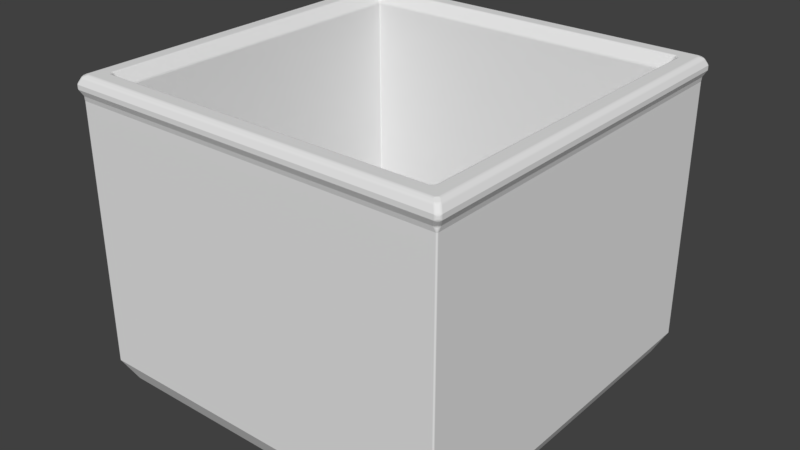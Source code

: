 # Source: BalloonBasket.blend  (saved by Blender 2.79.0; exported with 4.5.12 LTS)
import bpy
from mathutils import Matrix  # noqa: F401  (used for matrix-valued properties, if any)

bpy.ops.wm.read_factory_settings(use_empty=True)
scene = bpy.context.scene
scene.name = 'Scene'

# ---- collections
col_collection_1 = bpy.data.collections.new('Collection 1'); scene.collection.children.link(col_collection_1)

# ---- materials (node trees are filled in below, after node groups)
mat_material = bpy.data.materials.new('Material')
mat_material.alpha_threshold = 0.0
mat_material.use_transparent_shadow = False
mat_material.roughness = 0.5
mat_material.line_color = (0.0, 0.0, 0.0, 1.0)

# ---- material node trees

# ---- world
world_world = bpy.data.worlds.new('World'); scene.world = world_world
world_world.color = (0.05088, 0.05088, 0.05088)
world_world.use_sun_shadow = False
world_world.sun_shadow_jitter_overblur = 0.0
world_world.cycles.sampling_method = 'MANUAL'

# ---- meshes
me_cube = bpy.data.meshes.new('Cube')
me_cube.from_pydata([(1.06, 1.06, -0.9034), (1.06, -1.06, -0.9034), (-1.06, -1.06, -0.9034), (-1.06, 1.06, -0.9034), (-0.9665, 0.9665, -0.7866), (0.9665, 0.9665, -0.7866), (0.9665, -0.9665, -0.7866), (-0.9665, -0.9665, -0.7866), (1.129, -1.129, -0.7689), (-1.129, -1.129, -0.7689), (1.129, 1.129, -0.7689), (-1.129, 1.129, -0.7689), (1.136, 1.119, 0.9219), (1.119, 1.136, 0.9219), (1.093, 1.114, 0.9353), (1.114, 1.093, 0.9353), (1.114, -1.093, 0.9353), (1.093, -1.114, 0.9353), (1.119, -1.136, 0.9219), (1.136, -1.119, 0.9219), (-1.119, -1.136, 0.9219), (-1.093, -1.114, 0.9353), (-1.114, -1.093, 0.9353), (-1.136, -1.119, 0.9219), (-1.093, 1.114, 0.9353), (-1.119, 1.136, 0.9219), (-1.136, 1.119, 0.9219), (-1.114, 1.093, 0.9353), (1.012, 1.034, 0.9353), (0.9832, 0.9832, 0.8656), (1.034, 1.012, 0.9353), (1.136, -1.119, 0.8226), (1.119, -1.136, 0.8226), (1.129, -1.129, 0.7941), (-1.136, 1.119, 0.8226), (-1.119, 1.136, 0.8226), (-1.129, 1.129, 0.7941), (-1.136, -1.119, 0.8226), (-1.129, -1.129, 0.7941), (-1.119, -1.136, 0.8226), (1.119, 1.136, 0.8226), (1.136, 1.119, 0.8226), (1.129, 1.129, 0.7941), (-1.034, -1.012, 0.9353), (-1.012, -1.034, 0.9353), (-0.9832, -0.9832, 0.8656), (1.012, -1.034, 0.9353), (1.034, -1.012, 0.9353), (0.9832, -0.9832, 0.8656), (-1.012, 1.034, 0.9353), (-1.034, 1.012, 0.9353), (-0.9832, 0.9832, 0.8656), (1.154, -1.137, 0.8588), (1.154, -1.137, 0.8857), (1.137, -1.154, 0.8857), (1.137, -1.154, 0.8588), (-1.154, 1.137, 0.8588), (-1.154, 1.137, 0.8857), (-1.137, 1.154, 0.8857), (-1.137, 1.154, 0.8588), (-1.154, -1.137, 0.8588), (-1.137, -1.154, 0.8588), (-1.137, -1.154, 0.8857), (-1.154, -1.137, 0.8857), (1.154, 1.137, 0.8857), (1.154, 1.137, 0.8588), (1.137, 1.154, 0.8588), (1.137, 1.154, 0.8857)], [], [(30, 47, 16, 15), (0, 10, 8, 1), (1, 8, 9, 2), (2, 9, 11, 3), (9, 8, 33, 38), (1, 2, 3, 0), (48, 6, 7, 45), (8, 10, 42, 33), (29, 5, 6, 48), (34, 37, 60, 56), (17, 46, 44, 21), (25, 13, 67, 58), (45, 7, 4, 51), (29, 51, 4, 5), (50, 27, 22, 43), (40, 35, 59, 66), (14, 24, 49, 28), (11, 9, 38, 36), (39, 32, 55, 61), (31, 41, 65, 52), (11, 10, 0, 3), (36, 42, 10, 11), (18, 20, 62, 54), (23, 26, 57, 63), (12, 13, 14, 15), (16, 17, 18, 19), (20, 21, 22, 23), (24, 25, 26, 27), (28, 29, 30), (31, 32, 33), (34, 35, 36), (37, 38, 39), (40, 41, 42), (43, 44, 45), (46, 47, 48), (49, 50, 51), (52, 53, 54, 55), (56, 57, 58, 59), (60, 61, 62, 63), (64, 65, 66, 67), (59, 35, 34, 56), (39, 61, 60, 37), (15, 16, 19, 12), (13, 25, 24, 14), (17, 21, 20, 18), (22, 27, 26, 23), (43, 22, 21, 44), (30, 15, 14, 28), (42, 36, 35, 40), (33, 42, 41, 31), (44, 46, 48, 45), (47, 30, 29, 48), (38, 33, 32, 39), (36, 38, 37, 34), (28, 49, 51, 29), (50, 43, 45, 51), (12, 64, 67, 13), (66, 59, 58, 67), (52, 65, 64, 53), (61, 55, 54, 62), (56, 60, 63, 57), (53, 19, 18, 54), (40, 66, 65, 41), (55, 32, 31, 52), (62, 20, 23, 63), (25, 58, 57, 26), (46, 17, 16, 47), (49, 24, 27, 50), (12, 19, 53, 64)])
me_cube.materials.append(mat_material)
me_cube.use_remesh_preserve_volume = False
me_cube.use_remesh_preserve_attributes = False
me_cube.use_mirror_vertex_groups = False
me_cube.update()

# ---- objects
ob_cube = bpy.data.objects.new('Cube', me_cube)

# ---- transforms, parenting, visibility, modifiers, constraints
ob_cube.location = (0.0, 0.0, 1.0)
ob_cube.scale = (1.68, 1.68, 1.68)
ob_cube.lock_rotations_4d = False
ob_cube.empty_display_type = 'ARROWS'
ob_cube.lineart.crease_threshold = 0.0
_m = ob_cube.modifiers.new('Bevel', 'BEVEL')
_m.width = 0.46
_m.width_pct = 0.46
_m.segments = 8
_m.spread = 0.0

# ---- collection membership
col_collection_1.objects.link(ob_cube)

# ---- scene / render settings (as saved in the file)
scene.frame_start = 1; scene.frame_end = 250; scene.frame_set(1)
scene.render.engine = 'BLENDER_EEVEE_NEXT'
scene.render.resolution_percentage = 50
scene.render.dither_intensity = 0.0
scene.cycles.use_denoising = False
scene.cycles.samples = 128
scene.cycles.sampling_pattern = 'TABULATED_SOBOL'
scene.cycles.use_adaptive_sampling = False
scene.cycles.use_light_tree = False
scene.cycles.blur_glossy = 0.0
scene.cycles.sample_clamp_indirect = 0.0
scene.view_settings.view_transform = 'Standard'
bpy.context.view_layer.update()

# ---- added for rendering (the .blend has no active camera and no usable light): camera, sun
cam_auto = bpy.data.cameras.new('AutoCamera')
cam_auto.lens = 50.0
cam_auto.sensor_width = 36.0
cam_auto.clip_end = 1000.0
ob_auto_camera = bpy.data.objects.new('AutoCamera', cam_auto)
scene.collection.objects.link(ob_auto_camera)
ob_auto_camera.location = (5.82355, -6.98826, 5.68567)
ob_auto_camera.rotation_euler = (1.09748, -7.21219e-08, 0.694738)
scene.camera = ob_auto_camera
light_auto_sun = bpy.data.lights.new('AutoSun', 'SUN')
light_auto_sun.energy = 3.0
light_auto_sun.angle = 0.0523599
ob_auto_sun = bpy.data.objects.new('AutoSun', light_auto_sun)
scene.collection.objects.link(ob_auto_sun)
ob_auto_sun.rotation_euler = (0.872665, 0.174533, 0.523599)
bpy.context.view_layer.update()
